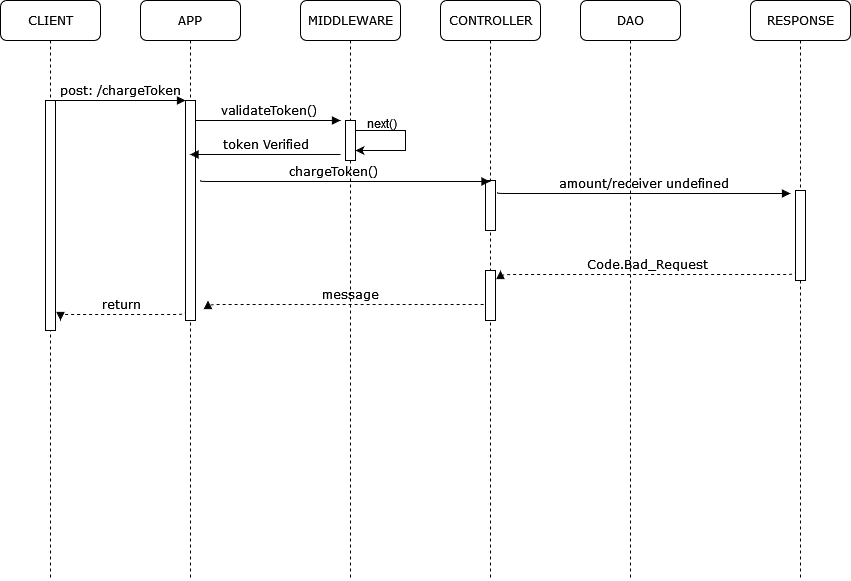

The diagram above was exported from draw.io. Its source (the exported page's mxGraphModel, read from the mxfile embedded in the PNG):
<mxGraphModel dx="1131" dy="762" grid="1" gridSize="10" guides="1" tooltips="1" connect="1" arrows="1" fold="1" page="1" pageScale="1" pageWidth="1100" pageHeight="850" background="none" math="0" shadow="0">
  <root>
    <mxCell id="eJR6Q1xPWUY3KXDiWps9-0" />
    <mxCell id="eJR6Q1xPWUY3KXDiWps9-1" parent="eJR6Q1xPWUY3KXDiWps9-0" />
    <mxCell id="eJR6Q1xPWUY3KXDiWps9-2" value="APP" style="shape=umlLifeline;perimeter=lifelinePerimeter;whiteSpace=wrap;html=1;container=1;collapsible=0;recursiveResize=0;outlineConnect=0;rounded=1;shadow=0;comic=0;labelBackgroundColor=none;strokeWidth=1;fontFamily=Verdana;fontSize=12;align=center;" parent="eJR6Q1xPWUY3KXDiWps9-1" vertex="1">
      <mxGeometry x="240" y="80" width="100" height="580" as="geometry" />
    </mxCell>
    <mxCell id="eJR6Q1xPWUY3KXDiWps9-3" value="" style="html=1;points=[];perimeter=orthogonalPerimeter;rounded=0;shadow=0;comic=0;labelBackgroundColor=none;strokeWidth=1;fontFamily=Verdana;fontSize=12;align=center;" parent="eJR6Q1xPWUY3KXDiWps9-2" vertex="1">
      <mxGeometry x="45" y="100" width="10" height="220" as="geometry" />
    </mxCell>
    <mxCell id="eJR6Q1xPWUY3KXDiWps9-4" value="return" style="html=1;verticalAlign=bottom;endArrow=block;labelBackgroundColor=none;fontFamily=Verdana;fontSize=12;edgeStyle=elbowEdgeStyle;elbow=vertical;dashed=1;" parent="eJR6Q1xPWUY3KXDiWps9-2" edge="1">
      <mxGeometry relative="1" as="geometry">
        <mxPoint x="45" y="310" as="sourcePoint" />
        <mxPoint x="-80" y="320" as="targetPoint" />
        <Array as="points">
          <mxPoint x="45" y="314" />
        </Array>
      </mxGeometry>
    </mxCell>
    <mxCell id="eJR6Q1xPWUY3KXDiWps9-5" value="MIDDLEWARE" style="shape=umlLifeline;perimeter=lifelinePerimeter;whiteSpace=wrap;html=1;container=1;collapsible=0;recursiveResize=0;outlineConnect=0;rounded=1;shadow=0;comic=0;labelBackgroundColor=none;strokeWidth=1;fontFamily=Verdana;fontSize=12;align=center;" parent="eJR6Q1xPWUY3KXDiWps9-1" vertex="1">
      <mxGeometry x="400" y="80" width="100" height="580" as="geometry" />
    </mxCell>
    <mxCell id="eJR6Q1xPWUY3KXDiWps9-6" value="" style="html=1;points=[];perimeter=orthogonalPerimeter;rounded=0;shadow=0;comic=0;labelBackgroundColor=none;strokeWidth=1;fontFamily=Verdana;fontSize=12;align=center;" parent="eJR6Q1xPWUY3KXDiWps9-5" vertex="1">
      <mxGeometry x="45" y="120" width="10" height="40" as="geometry" />
    </mxCell>
    <mxCell id="eJR6Q1xPWUY3KXDiWps9-7" value="token Verified" style="html=1;verticalAlign=bottom;endArrow=block;labelBackgroundColor=none;fontFamily=Verdana;fontSize=12;edgeStyle=elbowEdgeStyle;elbow=vertical;" parent="eJR6Q1xPWUY3KXDiWps9-5" edge="1" target="eJR6Q1xPWUY3KXDiWps9-2">
      <mxGeometry relative="1" as="geometry">
        <mxPoint x="40" y="154" as="sourcePoint" />
        <mxPoint x="180" y="154" as="targetPoint" />
      </mxGeometry>
    </mxCell>
    <mxCell id="eJR6Q1xPWUY3KXDiWps9-8" value="message" style="html=1;verticalAlign=bottom;endArrow=block;labelBackgroundColor=none;fontFamily=Verdana;fontSize=12;edgeStyle=elbowEdgeStyle;elbow=vertical;dashed=1;" parent="eJR6Q1xPWUY3KXDiWps9-5" edge="1">
      <mxGeometry relative="1" as="geometry">
        <mxPoint x="192.5" y="300" as="sourcePoint" />
        <mxPoint x="-92.5" y="300" as="targetPoint" />
        <Array as="points">
          <mxPoint x="192.5" y="304" />
        </Array>
      </mxGeometry>
    </mxCell>
    <mxCell id="eJR6Q1xPWUY3KXDiWps9-9" value="CONTROLLER" style="shape=umlLifeline;perimeter=lifelinePerimeter;whiteSpace=wrap;html=1;container=1;collapsible=0;recursiveResize=0;outlineConnect=0;rounded=1;shadow=0;comic=0;labelBackgroundColor=none;strokeWidth=1;fontFamily=Verdana;fontSize=12;align=center;" parent="eJR6Q1xPWUY3KXDiWps9-1" vertex="1">
      <mxGeometry x="540" y="80" width="100" height="580" as="geometry" />
    </mxCell>
    <mxCell id="eJR6Q1xPWUY3KXDiWps9-10" value="" style="html=1;points=[];perimeter=orthogonalPerimeter;rounded=0;shadow=0;comic=0;labelBackgroundColor=none;strokeWidth=1;fontFamily=Verdana;fontSize=12;align=center;" parent="eJR6Q1xPWUY3KXDiWps9-9" vertex="1">
      <mxGeometry x="45" y="270" width="10" height="50" as="geometry" />
    </mxCell>
    <mxCell id="eJR6Q1xPWUY3KXDiWps9-19" value="" style="html=1;points=[];perimeter=orthogonalPerimeter;rounded=0;shadow=0;comic=0;labelBackgroundColor=none;strokeWidth=1;fontFamily=Verdana;fontSize=12;align=center;" parent="eJR6Q1xPWUY3KXDiWps9-9" vertex="1">
      <mxGeometry x="45" y="180" width="10" height="50" as="geometry" />
    </mxCell>
    <mxCell id="eJR6Q1xPWUY3KXDiWps9-11" value="DAO" style="shape=umlLifeline;perimeter=lifelinePerimeter;whiteSpace=wrap;html=1;container=1;collapsible=0;recursiveResize=0;outlineConnect=0;rounded=1;shadow=0;comic=0;labelBackgroundColor=none;strokeWidth=1;fontFamily=Verdana;fontSize=12;align=center;" parent="eJR6Q1xPWUY3KXDiWps9-1" vertex="1">
      <mxGeometry x="680" y="80" width="100" height="580" as="geometry" />
    </mxCell>
    <mxCell id="eJR6Q1xPWUY3KXDiWps9-12" value="amount/receiver undefined" style="html=1;verticalAlign=bottom;endArrow=block;labelBackgroundColor=none;fontFamily=Verdana;fontSize=12;edgeStyle=elbowEdgeStyle;elbow=vertical;" parent="eJR6Q1xPWUY3KXDiWps9-11" edge="1">
      <mxGeometry relative="1" as="geometry">
        <mxPoint x="-83" y="192" as="sourcePoint" />
        <mxPoint x="210" y="193" as="targetPoint" />
      </mxGeometry>
    </mxCell>
    <mxCell id="eJR6Q1xPWUY3KXDiWps9-13" value="RESPONSE" style="shape=umlLifeline;perimeter=lifelinePerimeter;whiteSpace=wrap;html=1;container=1;collapsible=0;recursiveResize=0;outlineConnect=0;rounded=1;shadow=0;comic=0;labelBackgroundColor=none;strokeWidth=1;fontFamily=Verdana;fontSize=12;align=center;" parent="eJR6Q1xPWUY3KXDiWps9-1" vertex="1">
      <mxGeometry x="850" y="80" width="100" height="580" as="geometry" />
    </mxCell>
    <mxCell id="eJR6Q1xPWUY3KXDiWps9-14" value="" style="html=1;points=[];perimeter=orthogonalPerimeter;rounded=0;shadow=0;comic=0;labelBackgroundColor=none;strokeWidth=1;fontFamily=Verdana;fontSize=12;align=center;" parent="eJR6Q1xPWUY3KXDiWps9-13" vertex="1">
      <mxGeometry x="45" y="190" width="10" height="90" as="geometry" />
    </mxCell>
    <mxCell id="eJR6Q1xPWUY3KXDiWps9-15" value="CLIENT" style="shape=umlLifeline;perimeter=lifelinePerimeter;whiteSpace=wrap;html=1;container=1;collapsible=0;recursiveResize=0;outlineConnect=0;rounded=1;shadow=0;comic=0;labelBackgroundColor=none;strokeWidth=1;fontFamily=Verdana;fontSize=12;align=center;" parent="eJR6Q1xPWUY3KXDiWps9-1" vertex="1">
      <mxGeometry x="100" y="80" width="100" height="580" as="geometry" />
    </mxCell>
    <mxCell id="eJR6Q1xPWUY3KXDiWps9-16" value="" style="html=1;points=[];perimeter=orthogonalPerimeter;rounded=0;shadow=0;comic=0;labelBackgroundColor=none;strokeWidth=1;fontFamily=Verdana;fontSize=12;align=center;" parent="eJR6Q1xPWUY3KXDiWps9-15" vertex="1">
      <mxGeometry x="45" y="100" width="10" height="230" as="geometry" />
    </mxCell>
    <mxCell id="eJR6Q1xPWUY3KXDiWps9-17" value="post: /chargeToken" style="html=1;verticalAlign=bottom;endArrow=block;entryX=0;entryY=0;labelBackgroundColor=none;fontFamily=Verdana;fontSize=12;edgeStyle=elbowEdgeStyle;elbow=vertical;" parent="eJR6Q1xPWUY3KXDiWps9-1" source="eJR6Q1xPWUY3KXDiWps9-16" target="eJR6Q1xPWUY3KXDiWps9-3" edge="1">
      <mxGeometry relative="1" as="geometry">
        <mxPoint x="220" y="190" as="sourcePoint" />
      </mxGeometry>
    </mxCell>
    <mxCell id="eJR6Q1xPWUY3KXDiWps9-18" value="validateToken()" style="html=1;verticalAlign=bottom;endArrow=block;labelBackgroundColor=none;fontFamily=Verdana;fontSize=12;edgeStyle=elbowEdgeStyle;elbow=vertical;" parent="eJR6Q1xPWUY3KXDiWps9-1" source="eJR6Q1xPWUY3KXDiWps9-3" edge="1">
      <mxGeometry relative="1" as="geometry">
        <mxPoint x="370" y="200" as="sourcePoint" />
        <mxPoint x="440" y="200" as="targetPoint" />
      </mxGeometry>
    </mxCell>
    <mxCell id="eJR6Q1xPWUY3KXDiWps9-21" value="Code.Bad_Request" style="html=1;verticalAlign=bottom;endArrow=block;labelBackgroundColor=none;fontFamily=Verdana;fontSize=12;edgeStyle=elbowEdgeStyle;elbow=vertical;dashed=1;" parent="eJR6Q1xPWUY3KXDiWps9-1" edge="1">
      <mxGeometry relative="1" as="geometry">
        <mxPoint x="895" y="350" as="sourcePoint" />
        <mxPoint x="600" y="350" as="targetPoint" />
        <Array as="points">
          <mxPoint x="895" y="354" />
        </Array>
      </mxGeometry>
    </mxCell>
    <mxCell id="OYEFjVzExYaJOHPkNSFr-0" value="" style="endArrow=classic;html=1;rounded=0;" edge="1" parent="eJR6Q1xPWUY3KXDiWps9-1">
      <mxGeometry width="50" height="50" relative="1" as="geometry">
        <mxPoint x="455" y="210" as="sourcePoint" />
        <mxPoint x="455" y="230" as="targetPoint" />
        <Array as="points">
          <mxPoint x="505" y="210" />
          <mxPoint x="505" y="230" />
        </Array>
      </mxGeometry>
    </mxCell>
    <mxCell id="OYEFjVzExYaJOHPkNSFr-1" value="next()" style="text;whiteSpace=wrap;html=1;" vertex="1" parent="eJR6Q1xPWUY3KXDiWps9-1">
      <mxGeometry x="465" y="190" width="120" height="30" as="geometry" />
    </mxCell>
    <mxCell id="zcbeVUYiM8LS95BBq60P-0" value="chargeToken()" style="html=1;verticalAlign=bottom;endArrow=block;labelBackgroundColor=none;fontFamily=Verdana;fontSize=12;edgeStyle=elbowEdgeStyle;elbow=vertical;" edge="1" parent="eJR6Q1xPWUY3KXDiWps9-1">
      <mxGeometry x="-0.0781" relative="1" as="geometry">
        <mxPoint x="300" y="260" as="sourcePoint" />
        <mxPoint x="589.5" y="261" as="targetPoint" />
        <Array as="points">
          <mxPoint x="-17" y="261" />
        </Array>
        <mxPoint as="offset" />
      </mxGeometry>
    </mxCell>
  </root>
</mxGraphModel>